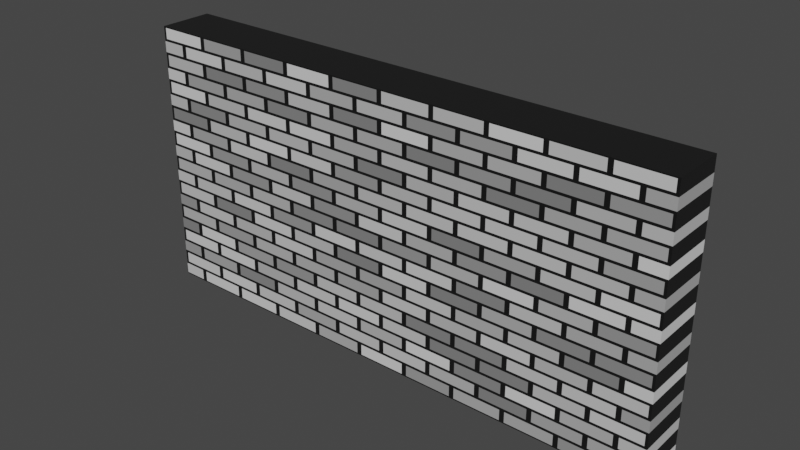 # Source: wall.blend  (saved by Blender 3.2.14; exported with 4.5.12 LTS)
import bpy
from mathutils import Matrix  # noqa: F401  (used for matrix-valued properties, if any)

bpy.ops.wm.read_factory_settings(use_empty=True)
scene = bpy.context.scene
scene.name = 'Scene'

# ---- collections
col_collection = bpy.data.collections.new('Collection'); scene.collection.children.link(col_collection)

# ---- images (referenced by path relative to the original .blend; pixels are not part of the script)
import os
ASSET_DIR = os.environ.get("B2B_ASSET_DIR", "")  # directory of the original .blend (textures are referenced by path, not embedded)
HERE = os.path.dirname(os.path.abspath(__file__))  # packed textures are extracted next to this script under _unpacked/

def load_image(name, relpath, width, height, colorspace="sRGB"):
    """Load a texture the original file referenced (path relative to the .blend, or extracted next to this script)."""
    p = next((c for c in (os.path.join(HERE, relpath), os.path.join(ASSET_DIR, relpath)) if relpath and os.path.exists(c)), "")
    if p:
        img = bpy.data.images.load(p, check_existing=True)
        img.name = name
    else:  # same state as the original file: an image datablock whose file is absent (Cycles renders it pink)
        img = bpy.data.images.new(name, width, height)
        img.source = "FILE"
        img.filepath = "//" + (relpath or name)
    img.colorspace_settings.name = colorspace
    return img
img_wall = load_image('wall', '_unpacked/wall.1e371005.png', 1024, 1024, 'sRGB')

# ---- materials (node trees are filled in below, after node groups)
mat_material = bpy.data.materials.new('Material')
mat_material.alpha_threshold = 0.0
mat_material.line_color = (0.0, 0.0, 0.0, 1.0)

# ---- material node trees
mat_material.use_nodes = True; mat_material.node_tree.nodes.clear()
_N = mat_material.node_tree.nodes; _L = mat_material.node_tree.links
n0 = _N.new('ShaderNodeTexBrick'); n0.name = 'Brick Texture'; n0.location = (-321, 311)
n0.inputs[5].default_value = 0.025
n0.inputs[7].default_value = 0.1
n1 = _N.new('ShaderNodeOutputMaterial'); n1.name = 'Material Output'; n1.location = (354, 253)
n2 = _N.new('ShaderNodeBsdfPrincipled'); n2.name = 'Principled BSDF'; n2.location = (10, 300)
n2.distribution = 'GGX'
n2.subsurface_method = 'RANDOM_WALK_SKIN'
n2.inputs[2].default_value = 1.0
n2.inputs[3].default_value = 1.45
n2.inputs[27].default_value = (0.0, 0.0, 0.0, 1.0)
n2.inputs[28].default_value = 1.0
n3 = _N.new('ShaderNodeTexImage'); n3.name = 'Image Texture'; n3.location = (558, 243)
n3.image = img_wall
_L.new(n0.outputs[0], n2.inputs[0])
_L.new(n2.outputs[0], n1.inputs[0])
n1.is_active_output = True

# ---- world
world_world = bpy.data.worlds.new('World'); scene.world = world_world
world_world.use_nodes = True; world_world.node_tree.nodes.clear()
_N = world_world.node_tree.nodes; _L = world_world.node_tree.links
n0 = _N.new('ShaderNodeOutputWorld'); n0.name = 'World Output'; n0.location = (300, 300)
n1 = _N.new('ShaderNodeBackground'); n1.name = 'Background'; n1.location = (10, 300)
n1.inputs[0].default_value = (0.05088, 0.05088, 0.05088, 1.0)
_L.new(n1.outputs[0], n0.inputs[0])
n0.is_active_output = True
world_world.color = (0.05088, 0.05088, 0.05088)
world_world.use_sun_shadow = False
world_world.sun_shadow_jitter_overblur = 0.0

# ---- meshes
me_plane = bpy.data.meshes.new('Plane')
me_plane.from_pydata([(1.0, 1.0, 0.0), (1.0, -1.0, 0.0), (-1.0, -1.0, 0.0), (-1.0, 1.0, 0.0), (-1.0, -1.0, 0.0), (1.0, -1.0, 0.0), (-1.0, 1.0, 0.0), (1.0, 1.0, 0.0), (1.0, 1.0, -2.0), (-1.0, 1.0, -2.0), (1.0, -1.0, -2.0), (-1.0, -1.0, -2.0)], [], [(3, 2, 11, 9), (4, 6, 7, 5), (7, 6, 3, 0), (4, 5, 1, 2), (5, 7, 0, 1), (6, 4, 2, 3), (11, 10, 8, 9), (1, 0, 8, 10), (2, 1, 10, 11), (0, 3, 9, 8)])
_uv = me_plane.uv_layers.new(name='UVMap')
_uv.uv.foreach_set('vector', [0.6667, 0.3333, 0.3333, 0.3333, 0.3333, 0.0, 0.6667, 0.0, 0.0, 0.3333, 0.0, 0.0, 0.3333, 0.0, 0.3333, 0.3333, 0.6667, 0.3333, 0.6667, 0.3333, 0.6667, 0.3333, 0.6667, 0.3333, 0.6667, 0.3333, 0.6667, 0.3333, 0.6667, 0.3333, 0.6667, 0.3333, 0.6667, 0.3333, 0.6667, 0.3333, 0.6667, 0.3333, 0.6667, 0.3333, 0.6667, 0.3333, 0.6667, 0.3333, 0.6667, 0.3333, 0.6667, 0.3333, 0.3333, 0.6667, 0.0, 0.6667, 0.0, 0.3333, 0.3333, 0.3333, 0.6667, 0.6667, 0.3333, 0.6667, 0.3333, 0.3333, 0.6667, 0.3333, 1.0, 0.3333, 0.6667, 0.3333, 0.6667, 0.0, 1.0, 0.0, 0.3333, 1.0, 0.0, 1.0, 0.0, 0.6667, 0.3333, 0.6667])
me_plane.materials.append(mat_material)
me_plane.update()

# ---- objects
ob_plane = bpy.data.objects.new('Plane', me_plane)

# ---- transforms, parenting, visibility, modifiers, constraints
ob_plane.location = (0.0, 0.0, 5.0)
ob_plane.rotation_euler = (1.571, -0.0, 0.0)
ob_plane.scale = (10.0, 5.0, 1.0)

# ---- collection membership
col_collection.objects.link(ob_plane)

# ---- scene / render settings (as saved in the file)
scene.frame_start = 1; scene.frame_end = 250; scene.frame_set(3)
scene.render.engine = 'CYCLES'
scene.cycles.sampling_pattern = 'TABULATED_SOBOL'
scene.cycles.use_light_tree = False
scene.cycles.bake_type = 'DIFFUSE'
scene.view_settings.view_transform = 'Filmic'
bpy.context.view_layer.update()

# ---- added for rendering (the .blend has no active camera and no usable light): camera, sun
cam_auto = bpy.data.cameras.new('AutoCamera')
cam_auto.lens = 50.0
cam_auto.sensor_width = 36.0
cam_auto.clip_end = 1000.0
ob_auto_camera = bpy.data.objects.new('AutoCamera', cam_auto)
scene.collection.objects.link(ob_auto_camera)
ob_auto_camera.location = (20.7712, -23.9255, 21.617)
ob_auto_camera.rotation_euler = (1.09748, -7.21219e-08, 0.694738)
scene.camera = ob_auto_camera
light_auto_sun = bpy.data.lights.new('AutoSun', 'SUN')
light_auto_sun.energy = 3.0
light_auto_sun.angle = 0.0523599
ob_auto_sun = bpy.data.objects.new('AutoSun', light_auto_sun)
scene.collection.objects.link(ob_auto_sun)
ob_auto_sun.rotation_euler = (0.872665, 0.174533, 0.523599)
bpy.context.view_layer.update()

